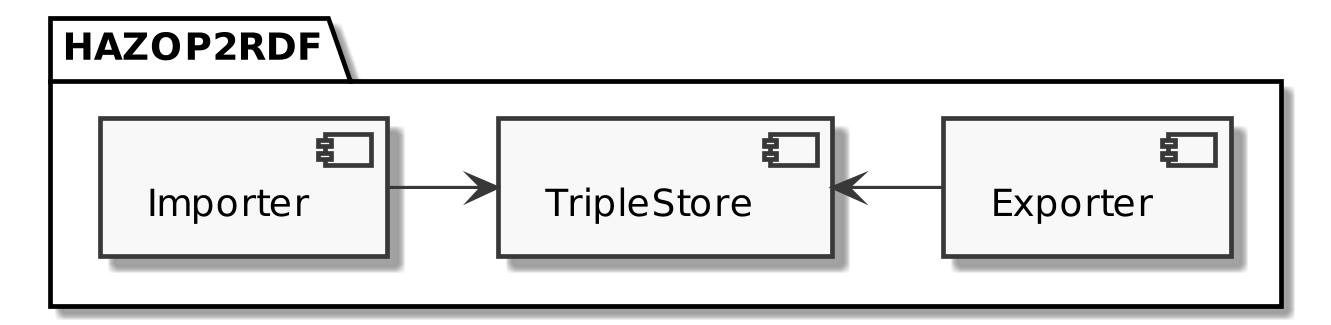

The diagram above was rendered by PlantUML. Its source (embedded in the PNG):
@startuml
skinparam monochrome true
skinparam dpi 300
skinparam defaultFontSize 12

package HAZOP2RDF {
  [Importer] -> [TripleStore]
  [TripleStore] <- [Exporter]
}
@enduml